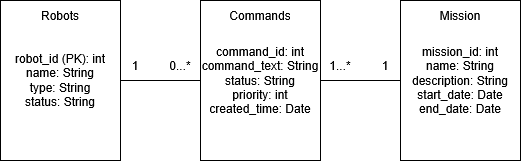

The diagram above was exported from draw.io. Its source (the exported page's mxGraphModel, read from the mxfile embedded in the PNG):
<mxGraphModel dx="714" dy="451" grid="1" gridSize="10" guides="1" tooltips="1" connect="1" arrows="1" fold="1" page="1" pageScale="1" pageWidth="827" pageHeight="1169" math="0" shadow="0">
  <root>
    <mxCell id="0" />
    <mxCell id="1" parent="0" />
    <mxCell id="32qsPdXdK-5ys-MXrrfG-1" value="" style="rounded=0;whiteSpace=wrap;html=1;" parent="1" vertex="1">
      <mxGeometry x="160" y="160" width="120" height="160" as="geometry" />
    </mxCell>
    <mxCell id="32qsPdXdK-5ys-MXrrfG-2" value="&lt;div&gt;Robots&lt;/div&gt;" style="text;html=1;whiteSpace=wrap;strokeColor=none;fillColor=none;align=center;verticalAlign=middle;rounded=0;" parent="1" vertex="1">
      <mxGeometry x="190" y="160" width="60" height="30" as="geometry" />
    </mxCell>
    <mxCell id="32qsPdXdK-5ys-MXrrfG-3" value="" style="rounded=0;whiteSpace=wrap;html=1;" parent="1" vertex="1">
      <mxGeometry x="360" y="160" width="120" height="160" as="geometry" />
    </mxCell>
    <mxCell id="32qsPdXdK-5ys-MXrrfG-4" value="&lt;div&gt;Commands&lt;/div&gt;" style="text;html=1;whiteSpace=wrap;strokeColor=none;fillColor=none;align=center;verticalAlign=middle;rounded=0;" parent="1" vertex="1">
      <mxGeometry x="390" y="160" width="60" height="30" as="geometry" />
    </mxCell>
    <mxCell id="32qsPdXdK-5ys-MXrrfG-6" value="" style="rounded=0;whiteSpace=wrap;html=1;" parent="1" vertex="1">
      <mxGeometry x="560" y="160" width="120" height="160" as="geometry" />
    </mxCell>
    <mxCell id="32qsPdXdK-5ys-MXrrfG-7" value="Mission" style="text;html=1;whiteSpace=wrap;strokeColor=none;fillColor=none;align=center;verticalAlign=middle;rounded=0;" parent="1" vertex="1">
      <mxGeometry x="590" y="160" width="60" height="30" as="geometry" />
    </mxCell>
    <mxCell id="32qsPdXdK-5ys-MXrrfG-13" value="&lt;div&gt;robot_id (PK): int&lt;/div&gt;&lt;div&gt;name: String&lt;/div&gt;&lt;div&gt;type: String&lt;/div&gt;&lt;div&gt;status: String&lt;/div&gt;" style="text;html=1;whiteSpace=wrap;strokeColor=none;fillColor=none;align=center;verticalAlign=middle;rounded=0;" parent="1" vertex="1">
      <mxGeometry x="170" y="185" width="100" height="110" as="geometry" />
    </mxCell>
    <mxCell id="32qsPdXdK-5ys-MXrrfG-15" value="&lt;div&gt;command_id: int&lt;/div&gt;&lt;div&gt;command_text: String&lt;/div&gt;&lt;div&gt;status: String&lt;/div&gt;&lt;div&gt;priority: int&lt;/div&gt;&lt;div&gt;created_time: Date&lt;/div&gt;" style="text;html=1;whiteSpace=wrap;strokeColor=none;fillColor=none;align=center;verticalAlign=middle;rounded=0;" parent="1" vertex="1">
      <mxGeometry x="360" y="190" width="120" height="100" as="geometry" />
    </mxCell>
    <mxCell id="32qsPdXdK-5ys-MXrrfG-17" value="&lt;div&gt;mission_id: int&lt;/div&gt;&lt;div&gt;name: String&lt;/div&gt;&lt;div&gt;description: String&lt;/div&gt;&lt;div&gt;start_date: Date&lt;/div&gt;&lt;div&gt;end_date: Date&lt;/div&gt;" style="text;html=1;whiteSpace=wrap;strokeColor=none;fillColor=none;align=center;verticalAlign=middle;rounded=0;" parent="1" vertex="1">
      <mxGeometry x="570" y="190" width="100" height="100" as="geometry" />
    </mxCell>
    <mxCell id="RJkTOT3JHK1SU-lJpCRo-2" value="" style="endArrow=none;html=1;rounded=0;entryX=1;entryY=1;entryDx=0;entryDy=0;" edge="1" parent="1" target="RJkTOT3JHK1SU-lJpCRo-5">
      <mxGeometry width="50" height="50" relative="1" as="geometry">
        <mxPoint x="280" y="240" as="sourcePoint" />
        <mxPoint x="357" y="240" as="targetPoint" />
      </mxGeometry>
    </mxCell>
    <mxCell id="RJkTOT3JHK1SU-lJpCRo-3" value="" style="endArrow=none;html=1;rounded=0;entryX=0;entryY=0.5;entryDx=0;entryDy=0;" edge="1" parent="1" target="32qsPdXdK-5ys-MXrrfG-6">
      <mxGeometry width="50" height="50" relative="1" as="geometry">
        <mxPoint x="480" y="240" as="sourcePoint" />
        <mxPoint x="530" y="190" as="targetPoint" />
      </mxGeometry>
    </mxCell>
    <mxCell id="RJkTOT3JHK1SU-lJpCRo-4" value="1" style="text;html=1;whiteSpace=wrap;strokeColor=none;fillColor=none;align=center;verticalAlign=middle;rounded=0;" vertex="1" parent="1">
      <mxGeometry x="280" y="210" width="30" height="30" as="geometry" />
    </mxCell>
    <mxCell id="RJkTOT3JHK1SU-lJpCRo-5" value="0...*" style="text;html=1;whiteSpace=wrap;strokeColor=none;fillColor=none;align=center;verticalAlign=middle;rounded=0;" vertex="1" parent="1">
      <mxGeometry x="320" y="210" width="40" height="30" as="geometry" />
    </mxCell>
    <mxCell id="RJkTOT3JHK1SU-lJpCRo-7" value="1...*" style="text;html=1;whiteSpace=wrap;strokeColor=none;fillColor=none;align=center;verticalAlign=middle;rounded=0;" vertex="1" parent="1">
      <mxGeometry x="480" y="210" width="40" height="30" as="geometry" />
    </mxCell>
    <mxCell id="RJkTOT3JHK1SU-lJpCRo-8" value="1" style="text;html=1;whiteSpace=wrap;strokeColor=none;fillColor=none;align=center;verticalAlign=middle;rounded=0;" vertex="1" parent="1">
      <mxGeometry x="530" y="210" width="30" height="30" as="geometry" />
    </mxCell>
  </root>
</mxGraphModel>